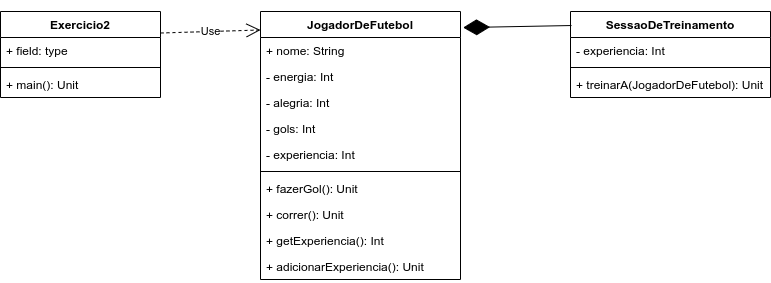

The diagram above was exported from draw.io. Its source (the exported page's mxGraphModel, read from the mxfile embedded in the PNG):
<mxGraphModel dx="2062" dy="700" grid="1" gridSize="10" guides="1" tooltips="1" connect="1" arrows="1" fold="1" page="1" pageScale="1" pageWidth="827" pageHeight="1169" math="0" shadow="0">
  <root>
    <mxCell id="0" />
    <mxCell id="1" parent="0" />
    <mxCell id="19Erf_vCR8vsyEPvE7Pp-23" value="Use" style="endArrow=open;endSize=12;dashed=1;html=1;exitX=1;exitY=0.25;exitDx=0;exitDy=0;entryX=0;entryY=0.069;entryDx=0;entryDy=0;entryPerimeter=0;" edge="1" parent="1" source="19Erf_vCR8vsyEPvE7Pp-9" target="19Erf_vCR8vsyEPvE7Pp-1">
      <mxGeometry width="160" relative="1" as="geometry">
        <mxPoint x="330" y="280" as="sourcePoint" />
        <mxPoint x="230" y="150" as="targetPoint" />
      </mxGeometry>
    </mxCell>
    <mxCell id="19Erf_vCR8vsyEPvE7Pp-9" value="Exercicio2" style="swimlane;fontStyle=1;align=center;verticalAlign=top;childLayout=stackLayout;horizontal=1;startSize=26;horizontalStack=0;resizeParent=1;resizeParentMax=0;resizeLast=0;collapsible=1;marginBottom=0;" vertex="1" parent="1">
      <mxGeometry x="30" y="80" width="160" height="86" as="geometry" />
    </mxCell>
    <mxCell id="19Erf_vCR8vsyEPvE7Pp-10" value="+ field: type" style="text;strokeColor=none;fillColor=none;align=left;verticalAlign=top;spacingLeft=4;spacingRight=4;overflow=hidden;rotatable=0;points=[[0,0.5],[1,0.5]];portConstraint=eastwest;" vertex="1" parent="19Erf_vCR8vsyEPvE7Pp-9">
      <mxGeometry y="26" width="160" height="26" as="geometry" />
    </mxCell>
    <mxCell id="19Erf_vCR8vsyEPvE7Pp-11" value="" style="line;strokeWidth=1;fillColor=none;align=left;verticalAlign=middle;spacingTop=-1;spacingLeft=3;spacingRight=3;rotatable=0;labelPosition=right;points=[];portConstraint=eastwest;" vertex="1" parent="19Erf_vCR8vsyEPvE7Pp-9">
      <mxGeometry y="52" width="160" height="8" as="geometry" />
    </mxCell>
    <mxCell id="19Erf_vCR8vsyEPvE7Pp-27" value="+ main(): Unit" style="text;strokeColor=none;fillColor=none;align=left;verticalAlign=top;spacingLeft=4;spacingRight=4;overflow=hidden;rotatable=0;points=[[0,0.5],[1,0.5]];portConstraint=eastwest;" vertex="1" parent="19Erf_vCR8vsyEPvE7Pp-9">
      <mxGeometry y="60" width="160" height="26" as="geometry" />
    </mxCell>
    <mxCell id="19Erf_vCR8vsyEPvE7Pp-24" value="" style="endArrow=diamondThin;endFill=1;endSize=24;html=1;entryX=1.013;entryY=0.06;entryDx=0;entryDy=0;entryPerimeter=0;exitX=0.005;exitY=0.163;exitDx=0;exitDy=0;exitPerimeter=0;" edge="1" parent="1" source="19Erf_vCR8vsyEPvE7Pp-14" target="19Erf_vCR8vsyEPvE7Pp-1">
      <mxGeometry width="160" relative="1" as="geometry">
        <mxPoint x="558" y="96" as="sourcePoint" />
        <mxPoint x="450" y="180" as="targetPoint" />
      </mxGeometry>
    </mxCell>
    <mxCell id="19Erf_vCR8vsyEPvE7Pp-14" value="SessaoDeTreinamento" style="swimlane;fontStyle=1;childLayout=stackLayout;horizontal=1;startSize=26;fillColor=none;horizontalStack=0;resizeParent=1;resizeParentMax=0;resizeLast=0;collapsible=1;marginBottom=0;" vertex="1" parent="1">
      <mxGeometry x="600" y="80" width="200" height="86" as="geometry" />
    </mxCell>
    <mxCell id="19Erf_vCR8vsyEPvE7Pp-15" value="- experiencia: Int" style="text;strokeColor=none;fillColor=none;align=left;verticalAlign=top;spacingLeft=4;spacingRight=4;overflow=hidden;rotatable=0;points=[[0,0.5],[1,0.5]];portConstraint=eastwest;" vertex="1" parent="19Erf_vCR8vsyEPvE7Pp-14">
      <mxGeometry y="26" width="200" height="26" as="geometry" />
    </mxCell>
    <mxCell id="19Erf_vCR8vsyEPvE7Pp-22" value="" style="line;strokeWidth=1;fillColor=none;align=left;verticalAlign=middle;spacingTop=-1;spacingLeft=3;spacingRight=3;rotatable=0;labelPosition=right;points=[];portConstraint=eastwest;" vertex="1" parent="19Erf_vCR8vsyEPvE7Pp-14">
      <mxGeometry y="52" width="200" height="8" as="geometry" />
    </mxCell>
    <mxCell id="19Erf_vCR8vsyEPvE7Pp-21" value="+ treinarA(JogadorDeFutebol): Unit" style="text;strokeColor=none;fillColor=none;align=left;verticalAlign=top;spacingLeft=4;spacingRight=4;overflow=hidden;rotatable=0;points=[[0,0.5],[1,0.5]];portConstraint=eastwest;" vertex="1" parent="19Erf_vCR8vsyEPvE7Pp-14">
      <mxGeometry y="60" width="200" height="26" as="geometry" />
    </mxCell>
    <mxCell id="19Erf_vCR8vsyEPvE7Pp-1" value="JogadorDeFutebol" style="swimlane;fontStyle=1;align=center;verticalAlign=top;childLayout=stackLayout;horizontal=1;startSize=26;horizontalStack=0;resizeParent=1;resizeParentMax=0;resizeLast=0;collapsible=1;marginBottom=0;" vertex="1" parent="1">
      <mxGeometry x="290" y="80" width="200" height="268" as="geometry" />
    </mxCell>
    <mxCell id="19Erf_vCR8vsyEPvE7Pp-2" value="+ nome: String" style="text;strokeColor=none;fillColor=none;align=left;verticalAlign=top;spacingLeft=4;spacingRight=4;overflow=hidden;rotatable=0;points=[[0,0.5],[1,0.5]];portConstraint=eastwest;" vertex="1" parent="19Erf_vCR8vsyEPvE7Pp-1">
      <mxGeometry y="26" width="200" height="26" as="geometry" />
    </mxCell>
    <mxCell id="19Erf_vCR8vsyEPvE7Pp-5" value="- energia: Int" style="text;strokeColor=none;fillColor=none;align=left;verticalAlign=top;spacingLeft=4;spacingRight=4;overflow=hidden;rotatable=0;points=[[0,0.5],[1,0.5]];portConstraint=eastwest;" vertex="1" parent="19Erf_vCR8vsyEPvE7Pp-1">
      <mxGeometry y="52" width="200" height="26" as="geometry" />
    </mxCell>
    <mxCell id="19Erf_vCR8vsyEPvE7Pp-6" value="- alegria: Int" style="text;strokeColor=none;fillColor=none;align=left;verticalAlign=top;spacingLeft=4;spacingRight=4;overflow=hidden;rotatable=0;points=[[0,0.5],[1,0.5]];portConstraint=eastwest;" vertex="1" parent="19Erf_vCR8vsyEPvE7Pp-1">
      <mxGeometry y="78" width="200" height="26" as="geometry" />
    </mxCell>
    <mxCell id="19Erf_vCR8vsyEPvE7Pp-7" value="- gols: Int" style="text;strokeColor=none;fillColor=none;align=left;verticalAlign=top;spacingLeft=4;spacingRight=4;overflow=hidden;rotatable=0;points=[[0,0.5],[1,0.5]];portConstraint=eastwest;" vertex="1" parent="19Erf_vCR8vsyEPvE7Pp-1">
      <mxGeometry y="104" width="200" height="26" as="geometry" />
    </mxCell>
    <mxCell id="19Erf_vCR8vsyEPvE7Pp-8" value="- experiencia: Int" style="text;strokeColor=none;fillColor=none;align=left;verticalAlign=top;spacingLeft=4;spacingRight=4;overflow=hidden;rotatable=0;points=[[0,0.5],[1,0.5]];portConstraint=eastwest;" vertex="1" parent="19Erf_vCR8vsyEPvE7Pp-1">
      <mxGeometry y="130" width="200" height="26" as="geometry" />
    </mxCell>
    <mxCell id="19Erf_vCR8vsyEPvE7Pp-3" value="" style="line;strokeWidth=1;fillColor=none;align=left;verticalAlign=middle;spacingTop=-1;spacingLeft=3;spacingRight=3;rotatable=0;labelPosition=right;points=[];portConstraint=eastwest;" vertex="1" parent="19Erf_vCR8vsyEPvE7Pp-1">
      <mxGeometry y="156" width="200" height="8" as="geometry" />
    </mxCell>
    <mxCell id="19Erf_vCR8vsyEPvE7Pp-4" value="+ fazerGol(): Unit" style="text;strokeColor=none;fillColor=none;align=left;verticalAlign=top;spacingLeft=4;spacingRight=4;overflow=hidden;rotatable=0;points=[[0,0.5],[1,0.5]];portConstraint=eastwest;" vertex="1" parent="19Erf_vCR8vsyEPvE7Pp-1">
      <mxGeometry y="164" width="200" height="26" as="geometry" />
    </mxCell>
    <mxCell id="19Erf_vCR8vsyEPvE7Pp-13" value="+ correr(): Unit" style="text;strokeColor=none;fillColor=none;align=left;verticalAlign=top;spacingLeft=4;spacingRight=4;overflow=hidden;rotatable=0;points=[[0,0.5],[1,0.5]];portConstraint=eastwest;" vertex="1" parent="19Erf_vCR8vsyEPvE7Pp-1">
      <mxGeometry y="190" width="200" height="26" as="geometry" />
    </mxCell>
    <mxCell id="19Erf_vCR8vsyEPvE7Pp-25" value="+ getExperiencia(): Int" style="text;strokeColor=none;fillColor=none;align=left;verticalAlign=top;spacingLeft=4;spacingRight=4;overflow=hidden;rotatable=0;points=[[0,0.5],[1,0.5]];portConstraint=eastwest;" vertex="1" parent="19Erf_vCR8vsyEPvE7Pp-1">
      <mxGeometry y="216" width="200" height="26" as="geometry" />
    </mxCell>
    <mxCell id="19Erf_vCR8vsyEPvE7Pp-26" value="+ adicionarExperiencia(): Unit" style="text;strokeColor=none;fillColor=none;align=left;verticalAlign=top;spacingLeft=4;spacingRight=4;overflow=hidden;rotatable=0;points=[[0,0.5],[1,0.5]];portConstraint=eastwest;" vertex="1" parent="19Erf_vCR8vsyEPvE7Pp-1">
      <mxGeometry y="242" width="200" height="26" as="geometry" />
    </mxCell>
  </root>
</mxGraphModel>